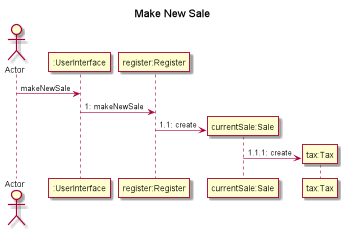

The diagram above was rendered by PlantUML. Its source (embedded in the PNG):
@startuml
title Make New Sale
actor Actor

Actor->":UserInterface":makeNewSale

":UserInterface"->"register:Register":1: makeNewSale

create "currentSale:Sale"
"register:Register"->"currentSale:Sale":1.1: create

create "tax:Tax"
"currentSale:Sale"->"tax:Tax":1.1.1: create

@enduml